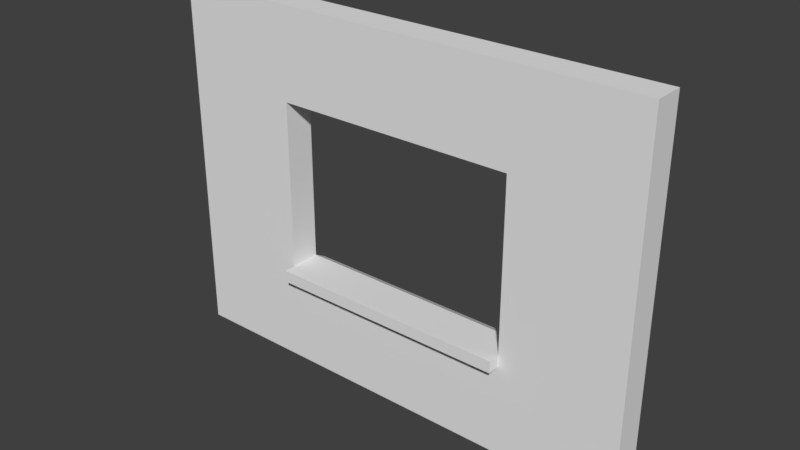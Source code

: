 # Source: WallWithWindow3x4x.25.blend  (saved by Blender 2.78.0; exported with 4.5.12 LTS)
import bpy
from mathutils import Matrix  # noqa: F401  (used for matrix-valued properties, if any)

bpy.ops.wm.read_factory_settings(use_empty=True)
scene = bpy.context.scene
scene.name = 'Scene'

# ---- collections
col_collection_1 = bpy.data.collections.new('Collection 1'); scene.collection.children.link(col_collection_1)

# ---- world
world_world_001 = bpy.data.worlds.new('World.001'); scene.world = world_world_001
world_world_001.use_nodes = True; world_world_001.node_tree.nodes.clear()
_N = world_world_001.node_tree.nodes; _L = world_world_001.node_tree.links
n0 = _N.new('ShaderNodeOutputWorld'); n0.name = 'World Output'; n0.location = (300, 300)
n1 = _N.new('ShaderNodeBackground'); n1.name = 'Background'; n1.location = (10, 300)
n1.inputs[0].default_value = (0.05, 0.05, 0.05, 1.0)
_L.new(n1.outputs[0], n0.inputs[0])
n0.is_active_output = True
world_world_001.use_sun_shadow = False
world_world_001.sun_shadow_jitter_overblur = 0.0
world_world_001.cycles.sampling_method = 'MANUAL'

# ---- meshes
me_wallwithwindow3x4x_25 = bpy.data.meshes.new('WallWithWindow3x4x.25')
me_wallwithwindow3x4x_25.from_pydata([(-2.0, 0.0, 0.0), (2.0, 0.0, 0.0), (-2.0, 3.0, 0.0), (2.0, 3.0, 0.0), (-2.0, 3.0, -0.25), (-2.0, -1.093e-08, -0.25), (2.0, -1.093e-08, -0.25), (2.0, 3.0, -0.25), (-2.0, 1.5, 0.0), (0.0, 0.0, 0.0), (2.0, 1.5, 0.0), (0.0, 3.0, 0.0), (-2.0, 1.5, -0.25), (0.0, -1.093e-08, -0.25), (2.0, 1.5, -0.25), (0.0, 3.0, -0.25), (-1.0, 0.75, -0.25), (-1.0, 0.75, 0.0), (-2.0, 0.75, 0.0), (1.0, 0.0, 0.0), (2.0, 2.25, 0.0), (-1.0, 3.0, 0.0), (-2.0, 0.75, -0.25), (1.0, -1.093e-08, -0.25), (2.0, 2.25, -0.25), (-1.0, 3.0, -0.25), (2.0, 3.0, -0.125), (2.0, -5.464e-09, -0.125), (-2.0, -5.464e-09, -0.125), (-2.0, 3.0, -0.125), (-2.0, 2.25, 0.0), (-1.0, 0.0, 0.0), (2.0, 0.75, 0.0), (1.0, 3.0, 0.0), (-2.0, 2.25, -0.25), (-1.0, -1.093e-08, -0.25), (2.0, 0.75, -0.25), (1.0, 3.0, -0.25), (0.0, -5.464e-09, -0.125), (0.0, 3.0, -0.125), (-2.0, 1.5, -0.125), (2.0, 1.5, -0.125), (1.0, 1.5, -0.25), (-1.0, 1.5, -0.25), (0.0, 0.75, -0.25), (0.0, 2.25, -0.25), (0.0, 2.25, 0.0), (0.0, 0.75, 0.0), (-1.0, 1.5, 0.0), (1.0, 1.5, 0.0), (1.0, 0.75, 0.0), (-1.0, 0.75, 0.0), (-1.0, 2.25, 0.0), (-1.0, 2.25, -0.25), (-1.0, 0.75, -0.25), (1.0, 0.75, -0.25), (2.0, 0.75, -0.125), (-2.0, 2.25, -0.125), (1.0, 3.0, -0.125), (-1.0, -5.464e-09, -0.125), (1.0, -5.464e-09, -0.125), (-1.0, 3.0, -0.125), (-2.0, 0.75, -0.125), (2.0, 2.25, -0.125), (1.0, 2.25, -0.25), (1.0, 2.25, 0.0), (0.0, 0.75, -0.25), (0.0, 0.75, 0.0), (-1.0, 0.85, -0.25), (-1.0, 0.85, 0.0), (0.0, 0.85, -0.25), (0.0, 0.85, 0.0), (0.0, 0.85, -0.25), (0.0, 0.85, 0.0), (1.0, 0.85, 0.0), (1.0, 0.85, -0.25), (1.0, 0.75, 0.1), (0.0, 0.75, 0.1), (0.0, 0.75, 0.1), (-1.0, 0.75, 0.1), (0.0, 0.85, 0.1), (-1.0, 0.85, 0.1), (1.0, 0.85, 0.1), (0.0, 0.85, 0.1), (0.0, 0.75, -0.35), (1.0, 0.75, -0.35), (-1.0, 0.75, -0.35), (0.0, 0.75, -0.35), (-1.0, 0.7944, -0.35), (0.0, 0.7944, -0.35), (0.0, 0.7944, -0.35), (1.0, 0.7944, -0.35)], [], [(65, 20, 3, 33), (64, 37, 7, 24), (63, 24, 7, 26), (62, 22, 5, 28), (61, 25, 4, 29), (60, 23, 6, 27), (59, 35, 13, 38), (58, 37, 15, 39), (57, 34, 12, 40), (56, 36, 14, 41), (55, 42, 14, 36), (48, 43, 53, 52), (53, 25, 15, 45), (52, 46, 11, 21), (49, 42, 55, 50), (50, 32, 10, 49), (65, 64, 42, 49), (9, 19, 50, 47), (19, 1, 32, 50), (18, 51, 48, 8), (0, 31, 51, 18), (31, 9, 47, 51), (30, 52, 21, 2), (8, 48, 52, 30), (46, 45, 64, 65), (51, 54, 43, 48), (12, 34, 53, 43), (34, 4, 25, 53), (35, 54, 44, 13), (5, 22, 54, 35), (22, 12, 43, 54), (23, 55, 36, 6), (13, 44, 55, 23), (54, 51, 17, 16), (32, 56, 41, 10), (1, 27, 56, 32), (27, 6, 36, 56), (30, 57, 40, 8), (2, 29, 57, 30), (29, 4, 34, 57), (33, 58, 39, 11), (3, 26, 58, 33), (26, 7, 37, 58), (31, 59, 38, 9), (0, 28, 59, 31), (28, 5, 35, 59), (19, 60, 27, 1), (9, 38, 60, 19), (38, 13, 23, 60), (21, 61, 29, 2), (11, 39, 61, 21), (39, 15, 25, 61), (18, 62, 28, 0), (8, 40, 62, 18), (40, 12, 22, 62), (20, 63, 26, 3), (10, 41, 63, 20), (41, 14, 24, 63), (42, 64, 24, 14), (55, 44, 84, 85), (45, 15, 37, 64), (46, 65, 33, 11), (52, 53, 45, 46), (49, 10, 20, 65), (66, 16, 86, 87), (51, 47, 67, 17), (44, 54, 16, 66), (47, 44, 66, 67), (71, 70, 68, 69), (67, 66, 70, 71), (73, 47, 77, 83), (16, 17, 69, 68), (74, 75, 72, 73), (67, 71, 80, 78), (50, 55, 75, 74), (44, 47, 73, 72), (79, 78, 80, 81), (77, 76, 82, 83), (71, 69, 81, 80), (69, 17, 79, 81), (47, 50, 76, 77), (17, 67, 78, 79), (50, 74, 82, 76), (74, 73, 83, 82), (85, 84, 90, 91), (87, 86, 88, 89), (16, 68, 88, 86), (75, 55, 85, 91), (72, 75, 91, 90), (70, 66, 87, 89), (68, 70, 89, 88), (44, 72, 90, 84)])
me_wallwithwindow3x4x_25.use_remesh_preserve_volume = False
me_wallwithwindow3x4x_25.use_remesh_preserve_attributes = False
me_wallwithwindow3x4x_25.use_mirror_vertex_groups = False
me_wallwithwindow3x4x_25.update()

# ---- objects
ob_wallwithwindow3x4x_25 = bpy.data.objects.new('WallWithWindow3x4x.25', me_wallwithwindow3x4x_25)

# ---- transforms, parenting, visibility, modifiers, constraints
ob_wallwithwindow3x4x_25.location = (0.0, 0.0, 0.0)
ob_wallwithwindow3x4x_25.rotation_euler = (1.571, -0.0, 0.0)
ob_wallwithwindow3x4x_25.lineart.crease_threshold = 0.0

# ---- collection membership
col_collection_1.objects.link(ob_wallwithwindow3x4x_25)

# ---- scene / render settings (as saved in the file)
scene.frame_start = 1; scene.frame_end = 250; scene.frame_set(1)
scene.render.engine = 'CYCLES'
scene.render.resolution_percentage = 50
scene.render.dither_intensity = 0.0
scene.cycles.use_denoising = False
scene.cycles.samples = 4
scene.cycles.sampling_pattern = 'TABULATED_SOBOL'
scene.cycles.light_sampling_threshold = 0.0
scene.cycles.use_adaptive_sampling = False
scene.cycles.use_light_tree = False
scene.cycles.blur_glossy = 0.0
scene.cycles.sample_clamp_indirect = 3.0
scene.view_settings.view_transform = 'Standard'
bpy.context.view_layer.update()

# ---- added for rendering (the .blend has no active camera and no usable light): camera, sun
cam_auto = bpy.data.cameras.new('AutoCamera')
cam_auto.lens = 50.0
cam_auto.sensor_width = 36.0
cam_auto.clip_end = 1000.0
ob_auto_camera = bpy.data.objects.new('AutoCamera', cam_auto)
scene.collection.objects.link(ob_auto_camera)
ob_auto_camera.location = (4.64482, -5.44879, 5.21586)
ob_auto_camera.rotation_euler = (1.09748, -7.21219e-08, 0.694738)
scene.camera = ob_auto_camera
light_auto_sun = bpy.data.lights.new('AutoSun', 'SUN')
light_auto_sun.energy = 3.0
light_auto_sun.angle = 0.0523599
ob_auto_sun = bpy.data.objects.new('AutoSun', light_auto_sun)
scene.collection.objects.link(ob_auto_sun)
ob_auto_sun.rotation_euler = (0.872665, 0.174533, 0.523599)
bpy.context.view_layer.update()
